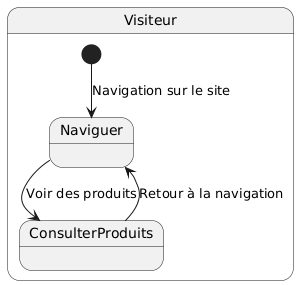

The diagram above was rendered by PlantUML. Its source (embedded in the PNG):
@startuml
state "Visiteur" as Visiteur {
    [*] --> Naviguer : Navigation sur le site
    Naviguer --> ConsulterProduits : Voir des produits
    ConsulterProduits --> Naviguer : Retour à la navigation
}
@enduml